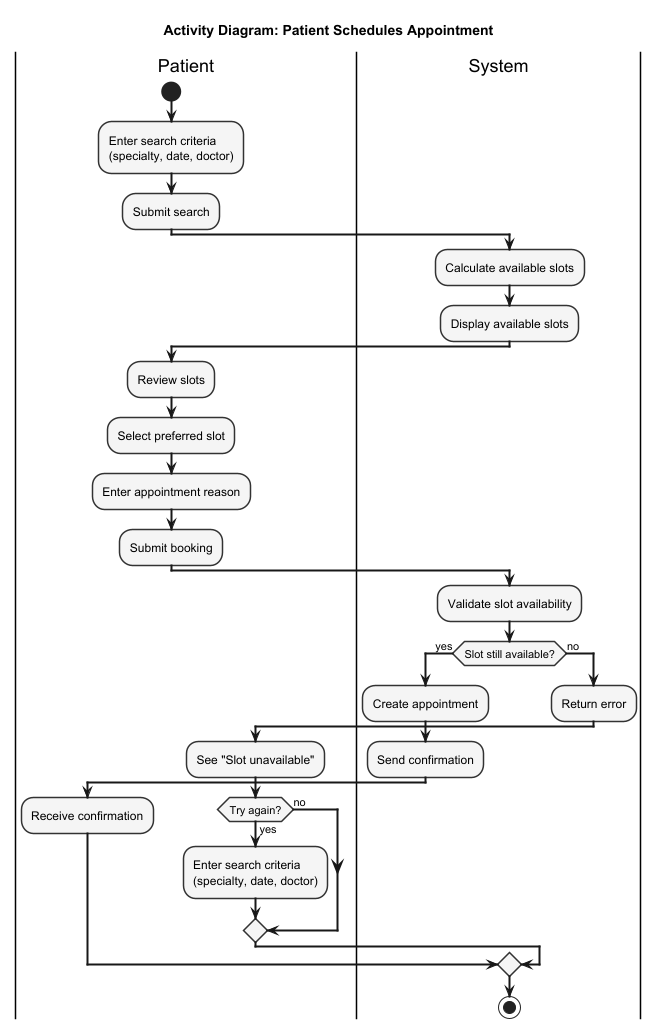

The diagram above was rendered by PlantUML. Its source (embedded in the PNG):
@startuml
title Activity Diagram: Patient Schedules Appointment

skinparam activityDiamondBackgroundColor #EFEFEF
skinparam activityBackgroundColor #F5F5F5
skinparam activityBorderColor #333333
skinparam activityBorderThickness 1.5
skinparam activityArrowThickness 2

|Patient|
start
:Enter search criteria
(specialty, date, doctor);
:Submit search;

|System|
:Calculate available slots;
:Display available slots;

|Patient|
:Review slots;
:Select preferred slot;
:Enter appointment reason;
:Submit booking;

|System|
:Validate slot availability;

if (Slot still available?) then (yes)
  :Create appointment;
  :Send confirmation;

  |Patient|
  :Receive confirmation;
else (no)
  |System|
  :Return error;

  |Patient|
  :See "Slot unavailable";

  if (Try again?) then (yes)
    :Enter search criteria
    (specialty, date, doctor);
  else (no)
  endif
endif
|System|
Stop

@enduml